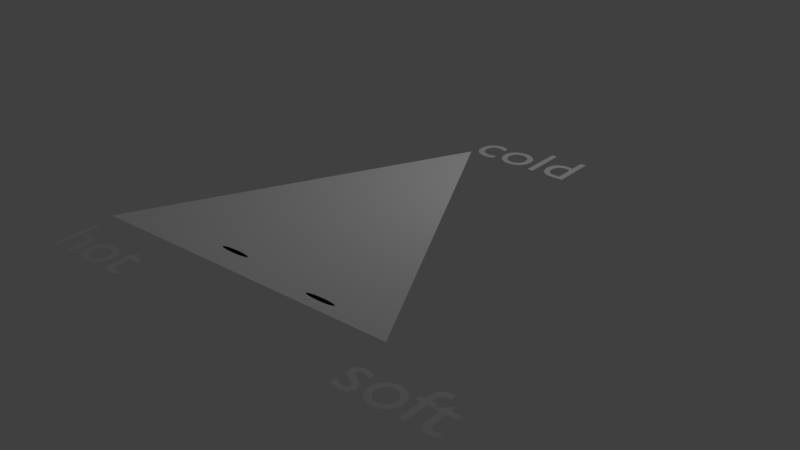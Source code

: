 # Source: oop-blender-demo.blend  (saved by Blender 2.79.0; exported with 4.5.12 LTS)
import bpy
from mathutils import Matrix  # noqa: F401  (used for matrix-valued properties, if any)

bpy.ops.wm.read_factory_settings(use_empty=True)
scene = bpy.context.scene
scene.name = 'Scene'

# ---- collections
col_collection_10 = bpy.data.collections.new('Collection 10'); scene.collection.children.link(col_collection_10)

# ---- materials (node trees are filled in below, after node groups)
mat_some_001 = bpy.data.materials.new('some.001')
mat_some_001.alpha_threshold = 0.0
mat_some_001.use_transparent_shadow = False
mat_some_001.diffuse_color = (0.2116, 0.1482, 0.1277, 1.0)
mat_some_001.roughness = 0.5
mat_some = bpy.data.materials.new('some')
mat_some.alpha_threshold = 0.0
mat_some.use_transparent_shadow = False
mat_some.diffuse_color = (0.1035, 0.1372, 0.3642, 1.0)
mat_some.roughness = 0.5
mat_kernel_color = bpy.data.materials.new('kernel_color')
mat_kernel_color.alpha_threshold = 0.0
mat_kernel_color.use_transparent_shadow = False
mat_kernel_color.diffuse_color = (1.0, 1.0, 1.0, 1.0)
mat_kernel_color.roughness = 0.5

# ---- material node trees

# ---- world
world_world = bpy.data.worlds.new('World'); scene.world = world_world
world_world.color = (0.05088, 0.05088, 0.05088)
world_world.use_sun_shadow = False
world_world.sun_shadow_jitter_overblur = 0.0
world_world.cycles.sampling_method = 'MANUAL'

# ---- cameras
cam_cam = bpy.data.cameras.new('cam')
cam_cam.clip_end = 100.0
cam_cam.lens = 10.0
cam_cam.sensor_width = 32.0
cam_cam.sensor_height = 18.0
cam_cam.dof.focus_distance = 0.0
cam_cam.dof.aperture_fstop = 128.0
cam_cam.dof.aperture_blades = 6

# ---- lights
light_lampa = bpy.data.lights.new('lampa', 'POINT')
light_lampa.transmission_factor = 0.0
light_lampa.energy = 100.0
light_lampa.shadow_buffer_clip_start = 0.5
light_lampa.shadow_soft_size = 0.1
light_lampa.shadow_maximum_resolution = 0.006
light_lampa.use_absolute_resolution = True

# ---- meshes
me_culture_1mesh = bpy.data.meshes.new('culture_1Mesh')
me_culture_1mesh.from_pydata([(0.0, 0.0, 0.0), (0.0, 0.2, 0.0), (-0.03902, 0.1962, 0.0), (-0.07654, 0.1848, 0.0), (-0.1111, 0.1663, 0.0), (-0.1414, 0.1414, 0.0), (-0.1663, 0.1111, 0.0), (-0.1848, 0.07654, 0.0), (-0.1962, 0.03902, 0.0), (-0.2, 1.51e-08, 0.0), (-0.1962, -0.03902, 0.0), (-0.1848, -0.07654, 0.0), (-0.1663, -0.1111, 0.0), (-0.1414, -0.1414, 0.0), (-0.1111, -0.1663, 0.0), (-0.07654, -0.1848, 0.0), (-0.03902, -0.1962, 0.0), (6.517e-08, -0.2, 0.0), (0.03902, -0.1962, 0.0), (0.07654, -0.1848, 0.0), (0.1111, -0.1663, 0.0), (0.1414, -0.1414, 0.0), (0.1663, -0.1111, 0.0), (0.1848, -0.07654, 0.0), (0.1962, -0.03902, 0.0), (0.2, 1.931e-07, 0.0), (0.1962, 0.03902, 0.0), (0.1848, 0.07654, 0.0), (0.1663, 0.1111, 0.0), (0.1414, 0.1414, 0.0), (0.1111, 0.1663, 0.0), (0.07654, 0.1848, 0.0), (0.03902, 0.1962, 0.0)], [], [(0, 1, 2), (0, 2, 3), (0, 3, 4), (0, 4, 5), (0, 5, 6), (0, 6, 7), (0, 7, 8), (0, 8, 9), (0, 9, 10), (0, 10, 11), (0, 11, 12), (0, 12, 13), (0, 13, 14), (0, 14, 15), (0, 15, 16), (0, 16, 17), (0, 17, 18), (0, 18, 19), (0, 19, 20), (0, 20, 21), (0, 21, 22), (0, 22, 23), (0, 23, 24), (0, 24, 25), (0, 25, 26), (0, 26, 27), (0, 27, 28), (0, 28, 29), (0, 29, 30), (0, 30, 31), (0, 31, 32), (0, 32, 1)])
me_culture_1mesh.materials.append(mat_some_001)
me_culture_1mesh.use_remesh_preserve_volume = False
me_culture_1mesh.use_remesh_preserve_attributes = False
me_culture_1mesh.use_mirror_vertex_groups = False
me_culture_1mesh.update()
me_culture_0mesh = bpy.data.meshes.new('culture_0Mesh')
me_culture_0mesh.from_pydata([(0.0, 0.0, 0.0), (0.0, 0.2, 0.0), (-0.03902, 0.1962, 0.0), (-0.07654, 0.1848, 0.0), (-0.1111, 0.1663, 0.0), (-0.1414, 0.1414, 0.0), (-0.1663, 0.1111, 0.0), (-0.1848, 0.07654, 0.0), (-0.1962, 0.03902, 0.0), (-0.2, 1.51e-08, 0.0), (-0.1962, -0.03902, 0.0), (-0.1848, -0.07654, 0.0), (-0.1663, -0.1111, 0.0), (-0.1414, -0.1414, 0.0), (-0.1111, -0.1663, 0.0), (-0.07654, -0.1848, 0.0), (-0.03902, -0.1962, 0.0), (6.517e-08, -0.2, 0.0), (0.03902, -0.1962, 0.0), (0.07654, -0.1848, 0.0), (0.1111, -0.1663, 0.0), (0.1414, -0.1414, 0.0), (0.1663, -0.1111, 0.0), (0.1848, -0.07654, 0.0), (0.1962, -0.03902, 0.0), (0.2, 1.931e-07, 0.0), (0.1962, 0.03902, 0.0), (0.1848, 0.07654, 0.0), (0.1663, 0.1111, 0.0), (0.1414, 0.1414, 0.0), (0.1111, 0.1663, 0.0), (0.07654, 0.1848, 0.0), (0.03902, 0.1962, 0.0)], [], [(0, 1, 2), (0, 2, 3), (0, 3, 4), (0, 4, 5), (0, 5, 6), (0, 6, 7), (0, 7, 8), (0, 8, 9), (0, 9, 10), (0, 10, 11), (0, 11, 12), (0, 12, 13), (0, 13, 14), (0, 14, 15), (0, 15, 16), (0, 16, 17), (0, 17, 18), (0, 18, 19), (0, 19, 20), (0, 20, 21), (0, 21, 22), (0, 22, 23), (0, 23, 24), (0, 24, 25), (0, 25, 26), (0, 26, 27), (0, 27, 28), (0, 28, 29), (0, 29, 30), (0, 30, 31), (0, 31, 32), (0, 32, 1)])
me_culture_0mesh.materials.append(mat_some)
me_culture_0mesh.use_remesh_preserve_volume = False
me_culture_0mesh.use_remesh_preserve_attributes = False
me_culture_0mesh.use_mirror_vertex_groups = False
me_culture_0mesh.update()
me_kernelmesh = bpy.data.meshes.new('kernelMesh')
me_kernelmesh.from_pydata([(0.0, 0.0, 0.0), (5.0, 0.0, 0.0), (2.5, 5.0, 0.0)], [], [(0, 1, 2)])
me_kernelmesh.materials.append(mat_kernel_color)
me_kernelmesh.use_remesh_preserve_volume = False
me_kernelmesh.use_remesh_preserve_attributes = False
me_kernelmesh.use_mirror_vertex_groups = False
me_kernelmesh.update()

# ---- curves / text
txt_text_002 = bpy.data.curves.new('Text.002', 'FONT')
txt_text_002.dimensions = '2D'
txt_text_002.body = 'soft'
txt_text_002.use_path_clamp = True
txt_text_002.bevel_resolution = 0
txt_text_001 = bpy.data.curves.new('Text.001', 'FONT')
txt_text_001.dimensions = '2D'
txt_text_001.body = 'cold'
txt_text_001.use_path_clamp = True
txt_text_001.bevel_resolution = 0
txt_text = bpy.data.curves.new('Text', 'FONT')
txt_text.dimensions = '2D'
txt_text.body = 'hot'
txt_text.use_path_clamp = True
txt_text.bevel_resolution = 0

# ---- objects
ob_text_002 = bpy.data.objects.new('Text.002', txt_text_002)
ob_text_001 = bpy.data.objects.new('Text.001', txt_text_001)
ob_text = bpy.data.objects.new('Text', txt_text)
ob_culture_1 = bpy.data.objects.new('culture_1', me_culture_1mesh)
ob_culture_0 = bpy.data.objects.new('culture_0', me_culture_0mesh)
ob_kernel = bpy.data.objects.new('kernel', me_kernelmesh)
ob_kamerka = bpy.data.objects.new('Kamerka', cam_cam)
ob_lampika = bpy.data.objects.new('Lampika', light_lampa)

# ---- transforms, parenting, visibility, modifiers, constraints
ob_text_002.location = (5.0, -1.0, 0.0)
ob_text_002.lineart.crease_threshold = 0.0
ob_text_001.location = (2.5, 5.0, 0.0)
ob_text_001.lineart.crease_threshold = 0.0
ob_text.location = (0.0, -1.0, 0.0)
ob_text.lineart.crease_threshold = 0.0
ob_culture_1.location = (3.777, 0.2086, 0.0)
ob_culture_1.scale = (1.2, 0.2, 0.0)
ob_culture_1.show_name = True
ob_culture_1.lineart.crease_threshold = 0.0
ob_culture_0.location = (2.095, 0.3775, 0.0)
ob_culture_0.scale = (1.2, 0.2, 0.0)
ob_culture_0.show_name = True
ob_culture_0.lineart.crease_threshold = 0.0
ob_kernel.location = (0.0, 0.0, 0.0)
ob_kernel.show_name = True
ob_kernel.lineart.crease_threshold = 0.0
ob_kamerka.location = (2.0, 3.0, 4.5)
ob_kamerka.lineart.crease_threshold = 0.0
ob_lampika.location = (4.0, 5.0, 4.5)
ob_lampika.lineart.crease_threshold = 0.0

# ---- collection membership
col_collection_10.objects.link(ob_text_002)
col_collection_10.objects.link(ob_text_001)
col_collection_10.objects.link(ob_text)
col_collection_10.objects.link(ob_culture_1)
col_collection_10.objects.link(ob_culture_0)
col_collection_10.objects.link(ob_kernel)
col_collection_10.objects.link(ob_kamerka)
col_collection_10.objects.link(ob_lampika)

# ---- scene / render settings (as saved in the file)
scene.frame_start = 0; scene.frame_end = 17; scene.frame_set(16)
scene.render.engine = 'BLENDER_EEVEE_NEXT'
scene.render.resolution_percentage = 50
scene.render.dither_intensity = 0.0
scene.cycles.use_denoising = False
scene.cycles.samples = 128
scene.cycles.sampling_pattern = 'TABULATED_SOBOL'
scene.cycles.use_adaptive_sampling = False
scene.cycles.use_light_tree = False
scene.cycles.blur_glossy = 0.0
scene.cycles.sample_clamp_indirect = 0.0
scene.view_settings.view_transform = 'Standard'
bpy.context.view_layer.update()

# ---- added for rendering (the .blend has no active camera): camera
cam_auto = bpy.data.cameras.new('AutoCamera')
cam_auto.lens = 50.0
cam_auto.sensor_width = 36.0
cam_auto.clip_end = 1000.0
ob_auto_camera = bpy.data.objects.new('AutoCamera', cam_auto)
scene.collection.objects.link(ob_auto_camera)
ob_auto_camera.location = (11.9026, -8.03527, 6.91452)
ob_auto_camera.rotation_euler = (1.09748, -7.21219e-08, 0.694738)
scene.camera = ob_auto_camera
bpy.context.view_layer.update()
